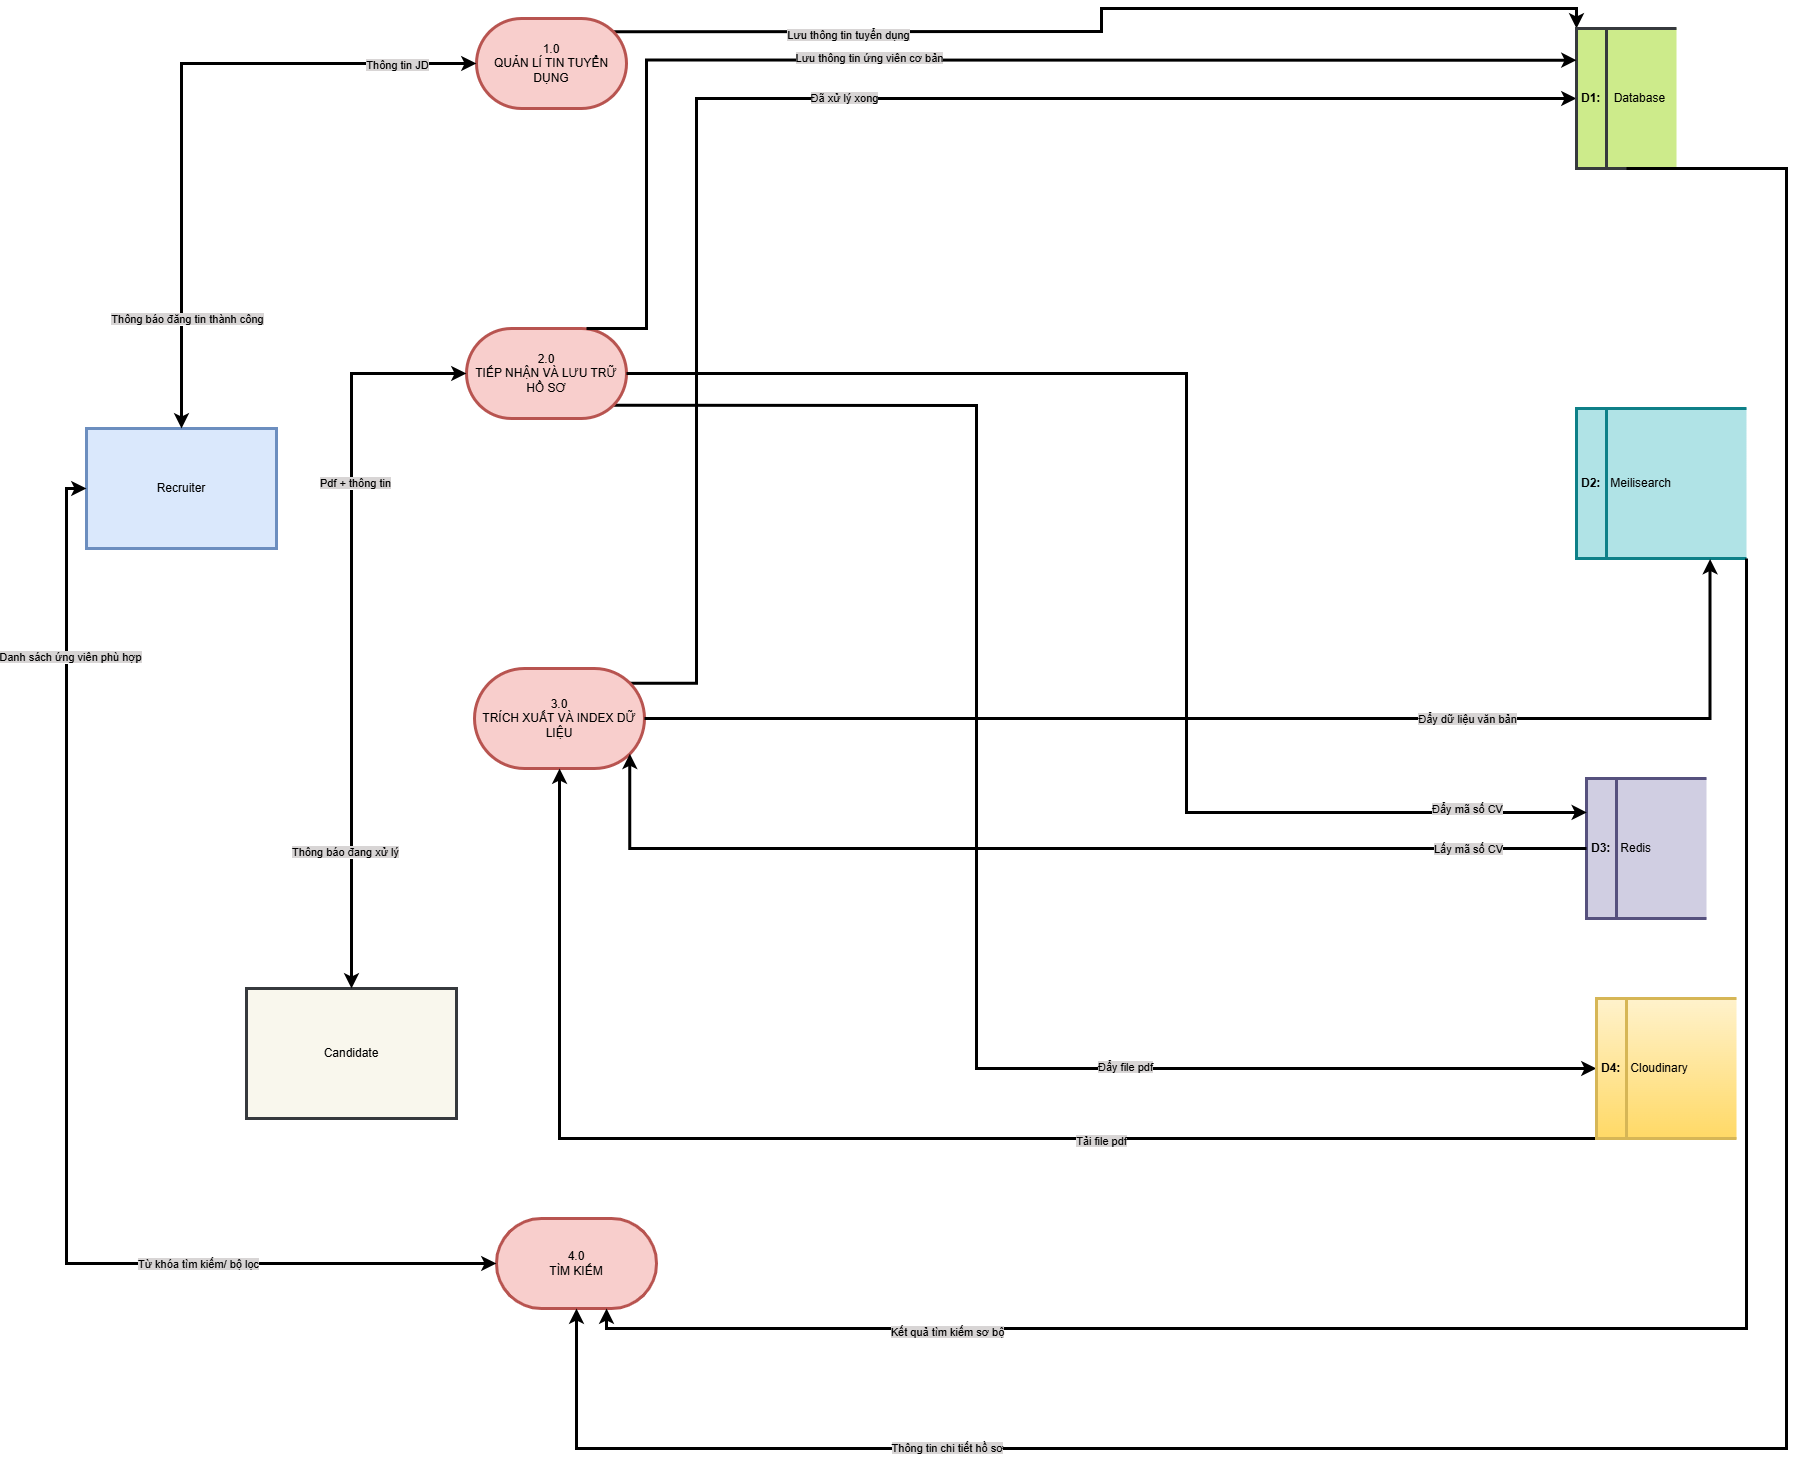

The diagram above was exported from draw.io. Its source (the exported page's mxGraphModel, read from the mxfile embedded in the PNG):
<mxGraphModel dx="1620" dy="2598" grid="1" gridSize="10" guides="1" tooltips="1" connect="1" arrows="1" fold="1" page="1" pageScale="1" pageWidth="2336" pageHeight="1654" math="0" shadow="0">
  <root>
    <mxCell id="0" />
    <mxCell id="1" parent="0" />
    <mxCell id="V8Tgt2bsF8jZ9hiXvE5y-6" parent="1" style="html=1;dashed=0;whiteSpace=wrap;fillColor=#dae8fc;strokeColor=#6c8ebf;strokeWidth=3;" value="Recruiter" vertex="1">
      <mxGeometry height="120" width="190" x="610" y="420" as="geometry" />
    </mxCell>
    <mxCell id="V8Tgt2bsF8jZ9hiXvE5y-7" parent="1" style="html=1;dashed=0;whiteSpace=wrap;strokeWidth=3;fillColor=#f9f7ed;strokeColor=#36393d;" value="Candidate" vertex="1">
      <mxGeometry height="130" width="210" x="770" y="980" as="geometry" />
    </mxCell>
    <mxCell id="V8Tgt2bsF8jZ9hiXvE5y-29" edge="1" parent="1" source="V8Tgt2bsF8jZ9hiXvE5y-8" style="edgeStyle=orthogonalEdgeStyle;rounded=0;orthogonalLoop=1;jettySize=auto;html=1;exitX=0;exitY=0;exitDx=136.815;exitDy=13.185000000000002;exitPerimeter=0;entryX=0;entryY=0;entryDx=0;entryDy=0;strokeWidth=3;" target="V8Tgt2bsF8jZ9hiXvE5y-28">
      <mxGeometry relative="1" as="geometry" />
    </mxCell>
    <mxCell id="V8Tgt2bsF8jZ9hiXvE5y-30" connectable="0" parent="V8Tgt2bsF8jZ9hiXvE5y-29" style="edgeLabel;html=1;align=center;verticalAlign=middle;resizable=0;points=[];" value="&lt;span style=&quot;background-color: rgb(216, 213, 213);&quot;&gt;Lưu thông tin tuyển dụng&lt;/span&gt;" vertex="1">
      <mxGeometry relative="1" x="-0.5343" y="-3" as="geometry">
        <mxPoint x="1" as="offset" />
      </mxGeometry>
    </mxCell>
    <mxCell id="V8Tgt2bsF8jZ9hiXvE5y-8" parent="1" style="html=1;dashed=0;whiteSpace=wrap;shape=mxgraph.dfd.start;fillColor=#f8cecc;strokeColor=#b85450;strokeWidth=3;" value="1.0&lt;div&gt;QUẢN LÍ TIN TUYỂN DỤNG&lt;/div&gt;" vertex="1">
      <mxGeometry height="90" width="150" x="1000" y="10" as="geometry" />
    </mxCell>
    <mxCell id="V8Tgt2bsF8jZ9hiXvE5y-14" edge="1" parent="1" source="V8Tgt2bsF8jZ9hiXvE5y-6" style="edgeStyle=orthogonalEdgeStyle;rounded=0;orthogonalLoop=1;jettySize=auto;html=1;exitX=0.5;exitY=0;exitDx=0;exitDy=0;entryX=0;entryY=0.5;entryDx=0;entryDy=0;entryPerimeter=0;startArrow=classic;startFill=1;strokeWidth=3;" target="V8Tgt2bsF8jZ9hiXvE5y-8">
      <mxGeometry relative="1" as="geometry" />
    </mxCell>
    <mxCell id="V8Tgt2bsF8jZ9hiXvE5y-15" connectable="0" parent="V8Tgt2bsF8jZ9hiXvE5y-14" style="edgeLabel;html=1;align=center;verticalAlign=middle;resizable=0;points=[];" value="&lt;span style=&quot;background-color: rgb(216, 213, 213);&quot;&gt;Thông tin JD&lt;/span&gt;" vertex="1">
      <mxGeometry relative="1" x="0.2508" y="-1" as="geometry">
        <mxPoint x="166" as="offset" />
      </mxGeometry>
    </mxCell>
    <mxCell id="V8Tgt2bsF8jZ9hiXvE5y-16" connectable="0" parent="V8Tgt2bsF8jZ9hiXvE5y-14" style="edgeLabel;html=1;align=center;verticalAlign=middle;resizable=0;points=[];" value="&lt;span style=&quot;background-color: rgb(216, 213, 213);&quot;&gt;Thông báo đăng tin thành công&lt;/span&gt;" vertex="1">
      <mxGeometry relative="1" x="-0.4247" y="2" as="geometry">
        <mxPoint x="7" y="79" as="offset" />
      </mxGeometry>
    </mxCell>
    <mxCell id="V8Tgt2bsF8jZ9hiXvE5y-54" edge="1" parent="1" source="V8Tgt2bsF8jZ9hiXvE5y-19" style="edgeStyle=orthogonalEdgeStyle;rounded=0;orthogonalLoop=1;jettySize=auto;html=1;exitX=0;exitY=0;exitDx=146.815;exitDy=76.815;exitPerimeter=0;entryX=0;entryY=0.5;entryDx=0;entryDy=0;strokeWidth=3;" target="V8Tgt2bsF8jZ9hiXvE5y-51">
      <mxGeometry relative="1" as="geometry">
        <Array as="points">
          <mxPoint x="1500" y="397" />
          <mxPoint x="1500" y="1060" />
        </Array>
      </mxGeometry>
    </mxCell>
    <mxCell id="V8Tgt2bsF8jZ9hiXvE5y-55" connectable="0" parent="V8Tgt2bsF8jZ9hiXvE5y-54" style="edgeLabel;html=1;align=center;verticalAlign=middle;resizable=0;points=[];" value="&lt;span style=&quot;background-color: rgb(216, 213, 213);&quot;&gt;Đẩy file pdf&lt;/span&gt;" vertex="1">
      <mxGeometry relative="1" x="0.4248" y="2" as="geometry">
        <mxPoint x="1" as="offset" />
      </mxGeometry>
    </mxCell>
    <mxCell id="V8Tgt2bsF8jZ9hiXvE5y-19" parent="1" style="html=1;dashed=0;whiteSpace=wrap;shape=mxgraph.dfd.start;strokeWidth=3;fillColor=#f8cecc;strokeColor=#b85450;" value="2.0&lt;div&gt;TIẾP NHẬN VÀ LƯU TRỮ HỒ SƠ&lt;/div&gt;" vertex="1">
      <mxGeometry height="90" width="160" x="990" y="320" as="geometry" />
    </mxCell>
    <mxCell id="V8Tgt2bsF8jZ9hiXvE5y-26" edge="1" parent="1" source="V8Tgt2bsF8jZ9hiXvE5y-25" style="edgeStyle=orthogonalEdgeStyle;rounded=0;orthogonalLoop=1;jettySize=auto;html=1;exitX=0;exitY=0;exitDx=155.35;exitDy=14.649999999999999;exitPerimeter=0;entryX=0;entryY=0.5;entryDx=0;entryDy=0;strokeWidth=3;" target="V8Tgt2bsF8jZ9hiXvE5y-28">
      <mxGeometry relative="1" as="geometry">
        <Array as="points">
          <mxPoint x="1220" y="675" />
          <mxPoint x="1220" y="90" />
        </Array>
        <mxPoint x="1880" y="300.0000000000002" as="targetPoint" />
      </mxGeometry>
    </mxCell>
    <mxCell id="V8Tgt2bsF8jZ9hiXvE5y-33" connectable="0" parent="V8Tgt2bsF8jZ9hiXvE5y-26" style="edgeLabel;html=1;align=center;verticalAlign=middle;resizable=0;points=[];" value="&lt;span style=&quot;background-color: rgb(216, 213, 213);&quot;&gt;Đã xử lý xong&lt;/span&gt;" vertex="1">
      <mxGeometry relative="1" x="0.0422" y="1" as="geometry">
        <mxPoint as="offset" />
      </mxGeometry>
    </mxCell>
    <mxCell id="V8Tgt2bsF8jZ9hiXvE5y-25" parent="1" style="html=1;dashed=0;whiteSpace=wrap;shape=mxgraph.dfd.start;fillColor=#f8cecc;strokeColor=#b85450;strokeWidth=3;" value="3.0&lt;div&gt;TRÍCH XUẤT VÀ INDEX DỮ LIỆU&lt;/div&gt;" vertex="1">
      <mxGeometry height="100" width="170" x="998" y="660" as="geometry" />
    </mxCell>
    <mxCell id="V8Tgt2bsF8jZ9hiXvE5y-28" parent="1" style="html=1;dashed=0;whiteSpace=wrap;shape=mxgraph.dfd.dataStoreID;align=left;spacingLeft=3;points=[[0,0],[0.5,0],[1,0],[0,0.5],[1,0.5],[0,1],[0.5,1],[1,1]];fillColor=#cdeb8b;strokeColor=#36393d;strokeWidth=3;" value="&lt;b data-path-to-node=&quot;7,0,0&quot; data-index-in-node=&quot;0&quot;&gt;D1:&lt;/b&gt;&amp;nbsp; &amp;nbsp; Database" vertex="1">
      <mxGeometry height="140" width="100" x="2100" y="20" as="geometry" />
    </mxCell>
    <mxCell id="V8Tgt2bsF8jZ9hiXvE5y-31" edge="1" parent="1" style="edgeStyle=orthogonalEdgeStyle;rounded=0;orthogonalLoop=1;jettySize=auto;html=1;entryX=0;entryY=0.226;entryDx=0;entryDy=0;entryPerimeter=0;strokeWidth=3;" target="V8Tgt2bsF8jZ9hiXvE5y-28">
      <mxGeometry relative="1" as="geometry">
        <Array as="points">
          <mxPoint x="1170" y="320" />
          <mxPoint x="1170" y="52" />
        </Array>
        <mxPoint x="1110" y="320" as="sourcePoint" />
      </mxGeometry>
    </mxCell>
    <mxCell id="V8Tgt2bsF8jZ9hiXvE5y-32" connectable="0" parent="V8Tgt2bsF8jZ9hiXvE5y-31" style="edgeLabel;html=1;align=center;verticalAlign=middle;resizable=0;points=[];" value="&lt;span style=&quot;background-color: rgb(216, 213, 213);&quot;&gt;Lưu thông tin ứng viên cơ bản&lt;/span&gt;" vertex="1">
      <mxGeometry relative="1" x="-0.1261" y="3" as="geometry">
        <mxPoint x="1" as="offset" />
      </mxGeometry>
    </mxCell>
    <mxCell id="V8Tgt2bsF8jZ9hiXvE5y-34" parent="1" style="html=1;dashed=0;whiteSpace=wrap;shape=mxgraph.dfd.start;fillColor=#f8cecc;strokeColor=#b85450;strokeWidth=3;" value="4.0&lt;div&gt;TÌM KIẾM&lt;/div&gt;" vertex="1">
      <mxGeometry height="90" width="160" x="1020" y="1210" as="geometry" />
    </mxCell>
    <mxCell id="V8Tgt2bsF8jZ9hiXvE5y-35" edge="1" parent="1" source="V8Tgt2bsF8jZ9hiXvE5y-28" style="edgeStyle=orthogonalEdgeStyle;rounded=0;orthogonalLoop=1;jettySize=auto;html=1;exitX=0.5;exitY=1;exitDx=0;exitDy=0;entryX=0.5;entryY=0.5;entryDx=0;entryDy=45;entryPerimeter=0;strokeWidth=3;" target="V8Tgt2bsF8jZ9hiXvE5y-34">
      <mxGeometry relative="1" as="geometry">
        <Array as="points">
          <mxPoint x="2310" y="160" />
          <mxPoint x="2310" y="1440" />
          <mxPoint x="1100" y="1440" />
          <mxPoint x="1100" y="1320" />
        </Array>
      </mxGeometry>
    </mxCell>
    <mxCell id="V8Tgt2bsF8jZ9hiXvE5y-36" connectable="0" parent="V8Tgt2bsF8jZ9hiXvE5y-35" style="edgeLabel;html=1;align=center;verticalAlign=middle;resizable=0;points=[];" value="&lt;span style=&quot;background-color: rgb(216, 213, 213);&quot;&gt;Thông tin chi tiết hồ sơ&lt;/span&gt;" vertex="1">
      <mxGeometry relative="1" x="0.6346" y="-1" as="geometry">
        <mxPoint as="offset" />
      </mxGeometry>
    </mxCell>
    <mxCell id="V8Tgt2bsF8jZ9hiXvE5y-37" parent="1" style="html=1;dashed=0;whiteSpace=wrap;shape=mxgraph.dfd.dataStoreID;align=left;spacingLeft=3;points=[[0,0],[0.5,0],[1,0],[0,0.5],[1,0.5],[0,1],[0.5,1],[1,1]];fillColor=#b0e3e6;strokeColor=#0e8088;strokeWidth=3;" value="&lt;b data-path-to-node=&quot;7,1,0&quot; data-index-in-node=&quot;0&quot;&gt;D2:&lt;/b&gt;&amp;nbsp; &amp;nbsp;Meilisearch" vertex="1">
      <mxGeometry height="150" width="170" x="2100" y="400" as="geometry" />
    </mxCell>
    <mxCell id="V8Tgt2bsF8jZ9hiXvE5y-40" edge="1" parent="1" source="V8Tgt2bsF8jZ9hiXvE5y-25" style="edgeStyle=orthogonalEdgeStyle;rounded=0;orthogonalLoop=1;jettySize=auto;html=1;exitX=1;exitY=0.5;exitDx=0;exitDy=0;exitPerimeter=0;entryX=0.786;entryY=1.003;entryDx=0;entryDy=0;entryPerimeter=0;strokeWidth=3;" target="V8Tgt2bsF8jZ9hiXvE5y-37">
      <mxGeometry relative="1" as="geometry" />
    </mxCell>
    <mxCell id="V8Tgt2bsF8jZ9hiXvE5y-41" connectable="0" parent="V8Tgt2bsF8jZ9hiXvE5y-40" style="edgeLabel;html=1;align=center;verticalAlign=middle;resizable=0;points=[];" value="&lt;span style=&quot;background-color: rgb(216, 213, 213);&quot;&gt;Đẩy dữ liệu văn bản&lt;/span&gt;" vertex="1">
      <mxGeometry relative="1" x="0.4976" as="geometry">
        <mxPoint x="-96" as="offset" />
      </mxGeometry>
    </mxCell>
    <mxCell id="V8Tgt2bsF8jZ9hiXvE5y-42" parent="1" style="html=1;dashed=0;whiteSpace=wrap;shape=mxgraph.dfd.dataStoreID;align=left;spacingLeft=3;points=[[0,0],[0.5,0],[1,0],[0,0.5],[1,0.5],[0,1],[0.5,1],[1,1]];fillColor=#d0cee2;strokeColor=#56517e;strokeWidth=3;" value="&lt;b data-path-to-node=&quot;7,2,0&quot; data-index-in-node=&quot;0&quot;&gt;D3:&amp;nbsp; &lt;/b&gt;&amp;nbsp;Redis&amp;nbsp;" vertex="1">
      <mxGeometry height="140" width="120" x="2110" y="770" as="geometry" />
    </mxCell>
    <mxCell id="V8Tgt2bsF8jZ9hiXvE5y-44" edge="1" parent="1" source="V8Tgt2bsF8jZ9hiXvE5y-19" style="edgeStyle=orthogonalEdgeStyle;rounded=0;orthogonalLoop=1;jettySize=auto;html=1;exitX=1;exitY=0.5;exitDx=0;exitDy=0;exitPerimeter=0;entryX=0.003;entryY=0.242;entryDx=0;entryDy=0;entryPerimeter=0;strokeWidth=3;" target="V8Tgt2bsF8jZ9hiXvE5y-42">
      <mxGeometry relative="1" as="geometry">
        <Array as="points">
          <mxPoint x="1710" y="365" />
          <mxPoint x="1710" y="804" />
        </Array>
      </mxGeometry>
    </mxCell>
    <mxCell id="V8Tgt2bsF8jZ9hiXvE5y-46" connectable="0" parent="V8Tgt2bsF8jZ9hiXvE5y-44" style="edgeLabel;html=1;align=center;verticalAlign=middle;resizable=0;points=[];" value="&lt;span style=&quot;background-color: rgb(216, 213, 213);&quot;&gt;Đẩy mã số CV&lt;/span&gt;" vertex="1">
      <mxGeometry relative="1" x="0.4318" y="-4" as="geometry">
        <mxPoint x="277" y="-8" as="offset" />
      </mxGeometry>
    </mxCell>
    <mxCell id="V8Tgt2bsF8jZ9hiXvE5y-47" edge="1" parent="1" source="V8Tgt2bsF8jZ9hiXvE5y-42" style="edgeStyle=orthogonalEdgeStyle;rounded=0;orthogonalLoop=1;jettySize=auto;html=1;exitX=0;exitY=0.5;exitDx=0;exitDy=0;entryX=0;entryY=0;entryDx=155.35;entryDy=85.35;entryPerimeter=0;strokeWidth=3;" target="V8Tgt2bsF8jZ9hiXvE5y-25">
      <mxGeometry relative="1" as="geometry" />
    </mxCell>
    <mxCell id="V8Tgt2bsF8jZ9hiXvE5y-50" connectable="0" parent="V8Tgt2bsF8jZ9hiXvE5y-47" style="edgeLabel;html=1;align=center;verticalAlign=middle;resizable=0;points=[];" value="&lt;span style=&quot;background-color: rgb(216, 213, 213);&quot;&gt;Lấy mã số CV&lt;/span&gt;" vertex="1">
      <mxGeometry relative="1" x="-0.211" y="1" as="geometry">
        <mxPoint x="296" y="-1" as="offset" />
      </mxGeometry>
    </mxCell>
    <mxCell id="V8Tgt2bsF8jZ9hiXvE5y-58" edge="1" parent="1" source="V8Tgt2bsF8jZ9hiXvE5y-51" style="edgeStyle=orthogonalEdgeStyle;rounded=0;orthogonalLoop=1;jettySize=auto;html=1;exitX=0;exitY=1;exitDx=0;exitDy=0;strokeWidth=3;" target="V8Tgt2bsF8jZ9hiXvE5y-25">
      <mxGeometry relative="1" as="geometry">
        <Array as="points">
          <mxPoint x="1083" y="1130" />
        </Array>
      </mxGeometry>
    </mxCell>
    <mxCell id="V8Tgt2bsF8jZ9hiXvE5y-59" connectable="0" parent="V8Tgt2bsF8jZ9hiXvE5y-58" style="edgeLabel;html=1;align=center;verticalAlign=middle;resizable=0;points=[];" value="&lt;span style=&quot;background-color: rgb(216, 213, 213);&quot;&gt;Tải file pdf&lt;/span&gt;" vertex="1">
      <mxGeometry relative="1" x="-0.296" y="2" as="geometry">
        <mxPoint x="-1" as="offset" />
      </mxGeometry>
    </mxCell>
    <mxCell id="V8Tgt2bsF8jZ9hiXvE5y-51" parent="1" style="html=1;dashed=0;whiteSpace=wrap;shape=mxgraph.dfd.dataStoreID;align=left;spacingLeft=3;points=[[0,0],[0.5,0],[1,0],[0,0.5],[1,0.5],[0,1],[0.5,1],[1,1]];fillColor=#fff2cc;gradientColor=#ffd966;strokeColor=#d6b656;strokeWidth=3;" value="&lt;b data-path-to-node=&quot;7,3,0&quot; data-index-in-node=&quot;0&quot;&gt;D4:&lt;/b&gt;&amp;nbsp; &amp;nbsp;Cloudinary" vertex="1">
      <mxGeometry height="140" width="140" x="2120" y="990" as="geometry" />
    </mxCell>
    <mxCell id="V8Tgt2bsF8jZ9hiXvE5y-52" edge="1" parent="1" source="V8Tgt2bsF8jZ9hiXvE5y-37" style="edgeStyle=orthogonalEdgeStyle;rounded=0;orthogonalLoop=1;jettySize=auto;html=1;exitX=1;exitY=1;exitDx=0;exitDy=0;entryX=0.688;entryY=1;entryDx=0;entryDy=0;entryPerimeter=0;strokeWidth=3;" target="V8Tgt2bsF8jZ9hiXvE5y-34">
      <mxGeometry relative="1" as="geometry" />
    </mxCell>
    <mxCell id="V8Tgt2bsF8jZ9hiXvE5y-53" connectable="0" parent="V8Tgt2bsF8jZ9hiXvE5y-52" style="edgeLabel;html=1;align=center;verticalAlign=middle;resizable=0;points=[];" value="&lt;span style=&quot;background-color: rgb(216, 213, 213);&quot;&gt;Kết quả tìm kiếm sơ bộ&lt;/span&gt;&lt;div&gt;&lt;br&gt;&lt;/div&gt;" vertex="1">
      <mxGeometry relative="1" x="0.6573" y="3" as="geometry">
        <mxPoint x="30" y="7" as="offset" />
      </mxGeometry>
    </mxCell>
    <mxCell id="V8Tgt2bsF8jZ9hiXvE5y-64" edge="1" parent="1" source="V8Tgt2bsF8jZ9hiXvE5y-6" style="edgeStyle=orthogonalEdgeStyle;rounded=0;orthogonalLoop=1;jettySize=auto;html=1;exitX=0;exitY=0.5;exitDx=0;exitDy=0;entryX=0;entryY=0.5;entryDx=0;entryDy=0;entryPerimeter=0;strokeWidth=3;startArrow=classic;startFill=1;" target="V8Tgt2bsF8jZ9hiXvE5y-34">
      <mxGeometry relative="1" as="geometry" />
    </mxCell>
    <mxCell id="V8Tgt2bsF8jZ9hiXvE5y-65" connectable="0" parent="V8Tgt2bsF8jZ9hiXvE5y-64" style="edgeLabel;html=1;align=center;verticalAlign=middle;resizable=0;points=[];" value="&lt;span style=&quot;background-color: rgb(216, 213, 213);&quot;&gt;Từ khóa tìm kiếm/ bộ lọc&lt;/span&gt;" vertex="1">
      <mxGeometry relative="1" x="0.5102" y="-6" as="geometry">
        <mxPoint x="2" y="-6" as="offset" />
      </mxGeometry>
    </mxCell>
    <mxCell id="V8Tgt2bsF8jZ9hiXvE5y-71" connectable="0" parent="V8Tgt2bsF8jZ9hiXvE5y-64" style="edgeLabel;html=1;align=center;verticalAlign=middle;resizable=0;points=[];" value="&lt;span style=&quot;background-color: rgb(216, 213, 213);&quot;&gt;Danh sách ứng viên phù hợp&lt;/span&gt;" vertex="1">
      <mxGeometry relative="1" x="-0.6932" y="3" as="geometry">
        <mxPoint y="-1" as="offset" />
      </mxGeometry>
    </mxCell>
    <mxCell id="V8Tgt2bsF8jZ9hiXvE5y-66" edge="1" parent="1" source="V8Tgt2bsF8jZ9hiXvE5y-7" style="edgeStyle=orthogonalEdgeStyle;rounded=0;orthogonalLoop=1;jettySize=auto;html=1;exitX=0.5;exitY=0;exitDx=0;exitDy=0;entryX=0;entryY=0.5;entryDx=0;entryDy=0;entryPerimeter=0;startArrow=classic;startFill=1;strokeWidth=3;" target="V8Tgt2bsF8jZ9hiXvE5y-19">
      <mxGeometry relative="1" as="geometry" />
    </mxCell>
    <mxCell id="V8Tgt2bsF8jZ9hiXvE5y-67" connectable="0" parent="V8Tgt2bsF8jZ9hiXvE5y-66" style="edgeLabel;html=1;align=center;verticalAlign=middle;resizable=0;points=[];" value="&lt;span style=&quot;background-color: rgb(216, 213, 213);&quot;&gt;Pdf + thông tin&lt;/span&gt;" vertex="1">
      <mxGeometry relative="1" x="0.3904" y="-3" as="geometry">
        <mxPoint y="1" as="offset" />
      </mxGeometry>
    </mxCell>
    <mxCell id="V8Tgt2bsF8jZ9hiXvE5y-68" connectable="0" parent="V8Tgt2bsF8jZ9hiXvE5y-66" style="edgeLabel;html=1;align=center;verticalAlign=middle;resizable=0;points=[];" value="&lt;span style=&quot;background-color: rgb(216, 213, 213);&quot;&gt;Thông báo đang xử lý&lt;/span&gt;" vertex="1">
      <mxGeometry relative="1" x="-0.6247" y="7" as="geometry">
        <mxPoint y="1" as="offset" />
      </mxGeometry>
    </mxCell>
  </root>
</mxGraphModel>